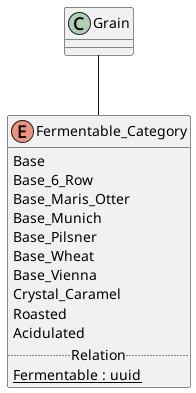

The diagram above was rendered by PlantUML. Its source (embedded in the PNG):
@startuml
enum "Fermentable_Category" {
    Base
    Base_6_Row
    Base_Maris_Otter
    Base_Munich
    Base_Pilsner
    Base_Wheat
    Base_Vienna
    Crystal_Caramel
    Roasted
    Acidulated
    ..Relation..
    {static} Fermentable : uuid
}

Grain -- Fermentable_Category
@enduml